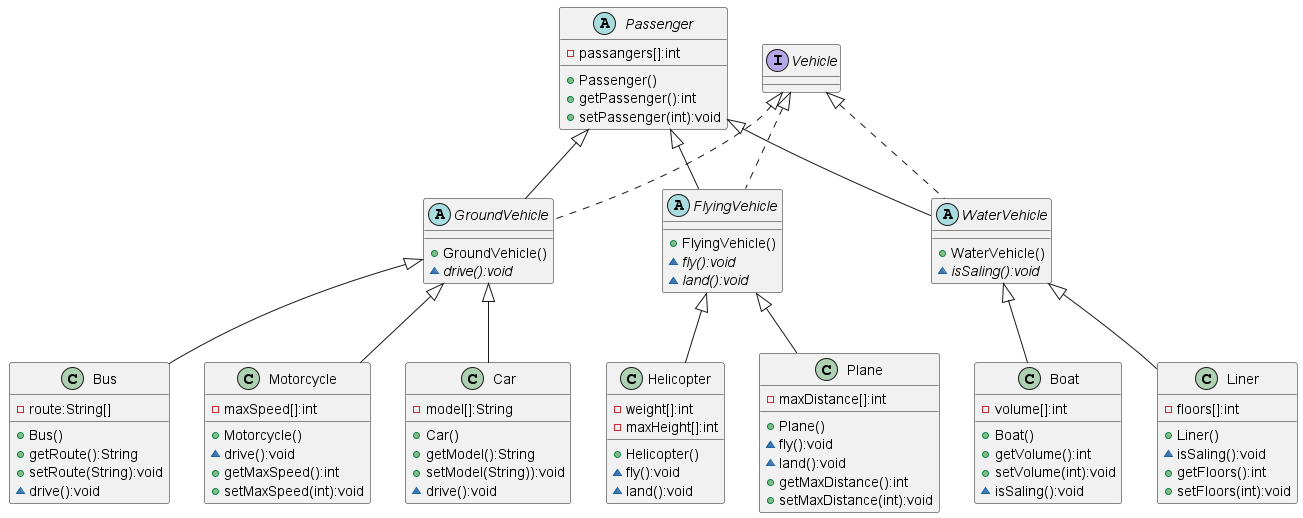

The diagram above was rendered by PlantUML. Its source (embedded in the PNG):
@startuml
'https://plantuml.com/class-diagram

abstract class Passenger{
-passangers[]:int
+Passenger()
+getPassenger():int
+setPassenger(int):void
}

abstract class GroundVehicle{
+GroundVehicle()
~{abstract} drive():void
}

abstract class FlyingVehicle{
+FlyingVehicle()
~{abstract}fly():void
~{abstract}land():void
}

abstract class WaterVehicle{
+WaterVehicle()
~{abstract}isSaling():void
}

class Liner{
-floors[]:int
+Liner()
~isSaling():void
+getFloors():int
+setFloors(int):void
}

class Boat{
-volume[]:int
+Boat()
+getVolume():int
+setVolume(int):void
~isSaling():void
}

class Plane{
-maxDistance[]:int
+Plane()
~fly():void
~land():void
+getMaxDistance():int
+setMaxDistance(int):void
}

class Helicopter{
-weight[]:int
-maxHeight[]:int
+Helicopter()
~fly():void
~land():void
}

class Bus{
-route:String[]
+Bus()
+getRoute():String
+setRoute(String):void
~drive():void
}

class Motorcycle{
-maxSpeed[]:int
+Motorcycle()
~drive():void
+getMaxSpeed():int
+setMaxSpeed(int):void
}

class Car{
-model[]:String
+Car()
+getModel():String
+setModel(String)):void
~drive():void
}

interface Vehicle

Passenger <|-- WaterVehicle
Passenger <|-- FlyingVehicle
Passenger <|-- GroundVehicle

GroundVehicle <|-- Car
GroundVehicle <|-- Bus
GroundVehicle <|-- Motorcycle

FlyingVehicle <|-- Helicopter
FlyingVehicle <|-- Plane

WaterVehicle <|-- Liner
WaterVehicle <|-- Boat

Vehicle <|..GroundVehicle
Vehicle <|..WaterVehicle
Vehicle <|..FlyingVehicle

@enduml